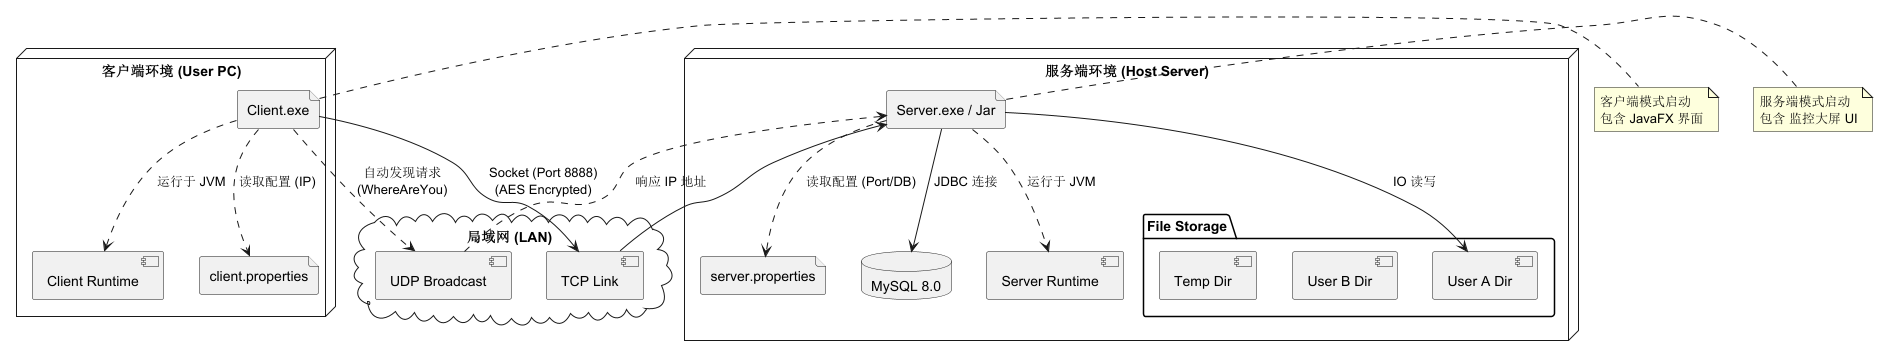

The diagram above was rendered by PlantUML. Its source (embedded in the PNG):
@startuml
skinparam componentStyle uml2
skinparam packageStyle rectangle

node "客户端环境 (User PC)" as ClientNode {
    [Client Runtime] as CR
    file "client.properties" as CP
    file "Client.exe" as CE

    CE ..> CP : 读取配置 (IP)
    CE ..> CR : 运行于 JVM
}

node "服务端环境 (Host Server)" as ServerNode {
    [Server Runtime] as SR
    file "server.properties" as SP
    file "Server.exe / Jar" as SE
    database "MySQL 8.0" as DB
    folder "File Storage" {
        [User A Dir]
        [User B Dir]
        [Temp Dir]
    }

    SE ..> SP : 读取配置 (Port/DB)
    SE ..> SR : 运行于 JVM
    SE --> DB : JDBC 连接
    SE --> [User A Dir] : IO 读写
}

cloud "局域网 (LAN)" {
    [TCP Link]
    [UDP Broadcast]
}

' 关系连接
CE -down-> [TCP Link] : Socket (Port 8888)\n(AES Encrypted)
[TCP Link] -up-> SE

CE .right.> [UDP Broadcast] : 自动发现请求\n(WhereAreYou)
[UDP Broadcast] .left.> SE : 响应 IP 地址

note right of CE
  客户端模式启动
  包含 JavaFX 界面
end note

note left of SE
  服务端模式启动
  包含 监控大屏 UI
end note

@enduml